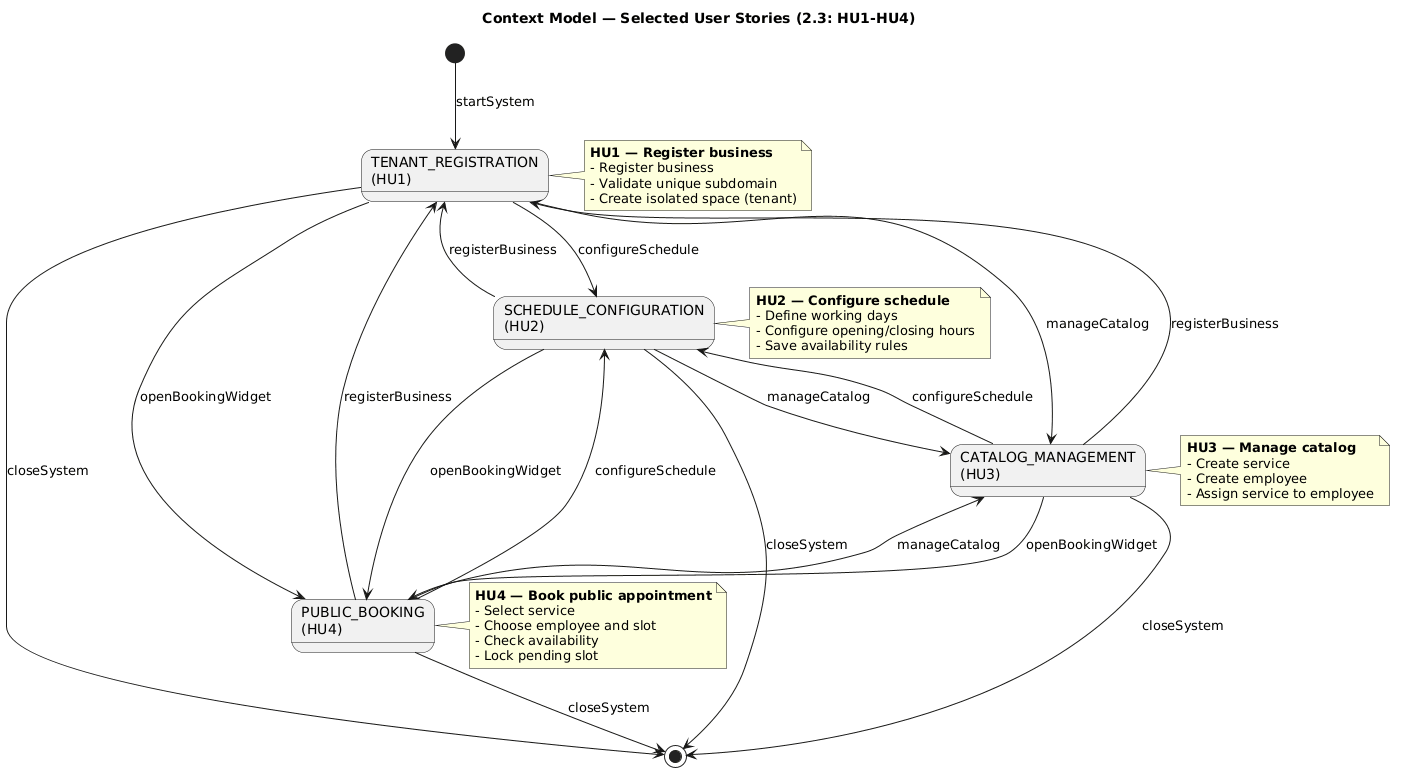

The diagram above was rendered by PlantUML. Its source (embedded in the PNG):
@startuml
title Context Model — Selected User Stories (2.3: HU1-HU4)

state "TENANT_REGISTRATION\n(HU1)" as registration
state "SCHEDULE_CONFIGURATION\n(HU2)" as schedule
state "CATALOG_MANAGEMENT\n(HU3)" as catalog
state "PUBLIC_BOOKING\n(HU4)" as booking

note right of registration
  **HU1 — Register business**
  - Register business
  - Validate unique subdomain
  - Create isolated space (tenant)
end note

note right of schedule
  **HU2 — Configure schedule**
  - Define working days
  - Configure opening/closing hours
  - Save availability rules
end note

note right of catalog
  **HU3 — Manage catalog**
  - Create service
  - Create employee
  - Assign service to employee
end note

note right of booking
  **HU4 — Book public appointment**
  - Select service
  - Choose employee and slot
  - Check availability
  - Lock pending slot
end note

[*] --> registration : startSystem

registration --> schedule : configureSchedule
registration --> catalog : manageCatalog
registration --> booking : openBookingWidget
registration --> [*] : closeSystem

schedule --> catalog : manageCatalog
schedule --> booking : openBookingWidget
schedule --> registration : registerBusiness
schedule --> [*] : closeSystem

catalog --> schedule : configureSchedule
catalog --> booking : openBookingWidget
catalog --> registration : registerBusiness
catalog --> [*] : closeSystem

booking --> schedule : configureSchedule
booking --> catalog : manageCatalog
booking --> registration : registerBusiness
booking --> [*] : closeSystem
@enduml